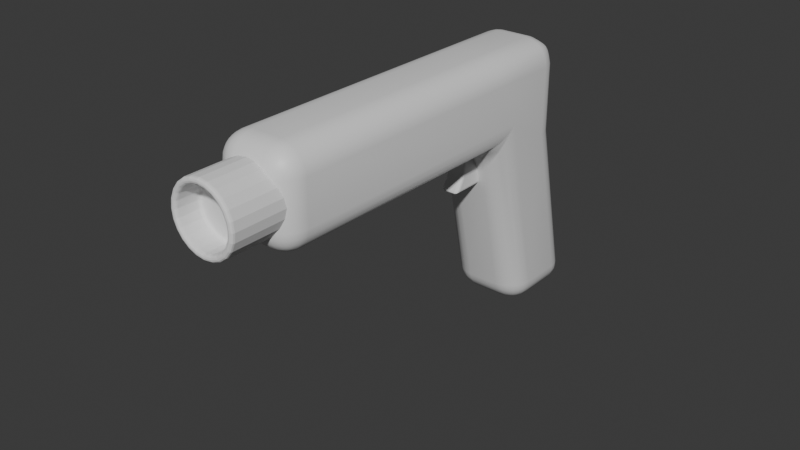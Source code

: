 # Source: zapper.blend  (saved by Blender 5.2.45; exported with 4.5.12 LTS)
import bpy
from mathutils import Matrix  # noqa: F401  (used for matrix-valued properties, if any)

bpy.ops.wm.read_factory_settings(use_empty=True)
scene = bpy.context.scene
scene.name = 'Scene'

# ---- materials (node trees are filled in below, after node groups)
mat_material = bpy.data.materials.new('Material')
mat_material.alpha_threshold = 0.0
mat_material.use_backface_culling_lightprobe_volume = False
mat_material.roughness = 0.5
mat_material.line_color = (0.0, 0.0, 0.0, 1.0)

# ---- node groups
ng_smooth_by_angle = bpy.data.node_groups.new('Smooth by Angle', 'GeometryNodeTree')
_s = ng_smooth_by_angle.interface.new_socket(name='Mesh', in_out='OUTPUT', socket_type='NodeSocketGeometry')
_s = ng_smooth_by_angle.interface.new_socket(name='Mesh', in_out='INPUT', socket_type='NodeSocketGeometry')
_s = ng_smooth_by_angle.interface.new_socket(name='Angle', in_out='INPUT', socket_type='NodeSocketFloat')
_s.subtype = 'ANGLE'
_s.default_value = 0.5236
_s.min_value = 0.0
_s.max_value = 3.142
_s.description = 'Maximum face angle for smooth edges'
_s = ng_smooth_by_angle.interface.new_socket(name='Ignore Sharpness', in_out='INPUT', socket_type='NodeSocketBool')
_s.force_non_field = True
ng_smooth_by_angle.is_modifier = True
_N = ng_smooth_by_angle.nodes; _L = ng_smooth_by_angle.links
n0 = _N.new('GeometryNodeSetShadeSmooth'); n0.name = 'Set Shade Smooth'; n0.location = (120, -80)
n0.domain = 'EDGE'
n1 = _N.new('GeometryNodeSetShadeSmooth'); n1.name = 'Set Shade Smooth.001'; n1.location = (300, -80)
n2 = _N.new('NodeGroupOutput'); n2.name = 'Group Output'; n2.location = (480, -80)
n3 = _N.new('GeometryNodeInputMeshEdgeAngle'); n3.name = 'Edge Angle'; n3.location = (-440, -240)
n4 = _N.new('NodeGroupInput'); n4.name = 'Group Input'; n4.location = (-80, -80)
n5 = _N.new('GeometryNodeInputEdgeSmooth'); n5.name = 'Is Edge Smooth'; n5.location = (-260, -120)
n6 = _N.new('GeometryNodeInputShadeSmooth'); n6.name = 'Is Shade Smooth'; n6.location = (-440, -397)
n7 = _N.new('FunctionNodeCompare'); n7.name = 'Compare'; n7.location = (-260, -260)
n7.operation = 'LESS_EQUAL'
n8 = _N.new('FunctionNodeBooleanMath'); n8.name = 'Boolean Math.001'; n8.location = (-80, -260)
n9 = _N.new('NodeGroupInput'); n9.name = 'Group Input.001'; n9.location = (-440, -329)
n10 = _N.new('NodeGroupInput'); n10.name = 'Group Input.002'; n10.location = (-259, -189)
n11 = _N.new('FunctionNodeBooleanMath'); n11.name = 'Boolean Math'; n11.location = (-80, -149)
n11.operation = 'OR'
n12 = _N.new('FunctionNodeBooleanMath'); n12.name = 'Boolean Math.002'; n12.location = (-260, -380)
n12.operation = 'OR'
n13 = _N.new('NodeGroupInput'); n13.name = 'Group Input.003'; n13.location = (-440, -460)
_L.new(n3.outputs[0], n7.inputs[0])
_L.new(n1.outputs[0], n2.inputs[0])
_L.new(n9.outputs[1], n7.inputs[1])
_L.new(n7.outputs[0], n8.inputs[0])
_L.new(n4.outputs[0], n0.inputs[0])
_L.new(n0.outputs[0], n1.inputs[0])
_L.new(n8.outputs[0], n0.inputs[2])
_L.new(n10.outputs[2], n11.inputs[1])
_L.new(n5.outputs[0], n11.inputs[0])
_L.new(n11.outputs[0], n0.inputs[1])
_L.new(n13.outputs[2], n12.inputs[1])
_L.new(n6.outputs[0], n12.inputs[0])
_L.new(n12.outputs[0], n8.inputs[1])
n2.is_active_output = True

# ---- material node trees
mat_material.use_nodes = True; mat_material.node_tree.nodes.clear()
_N = mat_material.node_tree.nodes; _L = mat_material.node_tree.links
n0 = _N.new('ShaderNodeOutputMaterial'); n0.name = 'Material Output'; n0.location = (200, 100)
n1 = _N.new('ShaderNodeBsdfPrincipled'); n1.name = 'Principled BSDF'; n1.location = (-200, 100)
n1.inputs[10].default_value = 0.005
_L.new(n1.outputs[0], n0.inputs[0])
n0.is_active_output = True

# ---- world
world_world = bpy.data.worlds.new('World'); scene.world = world_world
world_world.use_nodes = True; world_world.node_tree.nodes.clear()
_N = world_world.node_tree.nodes; _L = world_world.node_tree.links
n0 = _N.new('ShaderNodeOutputWorld'); n0.name = 'World Output'; n0.location = (200, 100)
n1 = _N.new('ShaderNodeBackground'); n1.name = 'Background'; n1.location = (-200, 100)
n1.inputs[0].default_value = (0.05088, 0.05088, 0.05088, 1.0)
_L.new(n1.outputs[0], n0.inputs[0])
n0.is_active_output = True
world_world.color = (0.05088, 0.05088, 0.05088)
world_world.sun_shadow_jitter_overblur = 0.0

# ---- meshes
me_cube = bpy.data.meshes.new('Cube')
me_cube.from_pydata([(0.013, 0.03, 0.035), (0.013, 0.03, 0.005), (0.013, -0.09, 0.035), (0.013, -0.09, 0.005), (-0.013, 0.03, 0.035), (-0.013, 0.03, 0.005), (-0.013, -0.09, 0.035), (-0.013, -0.09, 0.005), (-0.013, 0.0, 0.005), (0.013, 0.0, 0.035), (-0.013, 0.0, 0.035), (0.013, 0.0, 0.005), (0.013, 0.04335, -0.05493), (-0.013, 0.04335, -0.05493), (0.013, 0.01335, -0.05493), (-0.013, 0.01335, -0.05493)], [], [(9, 10, 6, 2), (3, 2, 6, 7), (8, 10, 4, 5), (8, 11, 3, 7), (11, 9, 2, 3), (5, 4, 0, 1), (1, 0, 9, 11), (5, 1, 12, 13), (7, 6, 10, 8), (0, 4, 10, 9), (8, 5, 13, 15), (11, 8, 15, 14), (1, 11, 14, 12), (13, 12, 14, 15)])
me_cube.polygons.foreach_set('use_smooth', [True] * 14)
_uv = me_cube.uv_layers.new(name='UVMap')
_uv.uv.foreach_set('vector', [0.625, 0.625, 0.875, 0.625, 0.875, 0.75, 0.625, 0.75, 0.375, 0.75, 0.625, 0.75, 0.625, 1.0, 0.375, 1.0, 0.375, 0.125, 0.625, 0.125, 0.625, 0.25, 0.375, 0.25, 0.125, 0.625, 0.375, 0.625, 0.375, 0.75, 0.125, 0.75, 0.375, 0.625, 0.625, 0.625, 0.625, 0.75, 0.375, 0.75, 0.375, 0.25, 0.625, 0.25, 0.625, 0.5, 0.375, 0.5, 0.375, 0.5, 0.625, 0.5, 0.625, 0.625, 0.375, 0.625, 0.375, 0.25, 0.375, 0.5, 0.375, 0.5, 0.375, 0.25, 0.375, 0.0, 0.625, 0.0, 0.625, 0.125, 0.375, 0.125, 0.625, 0.5, 0.875, 0.5, 0.875, 0.625, 0.625, 0.625, 0.375, 0.125, 0.375, 0.25, 0.375, 0.25, 0.375, 0.125, 0.375, 0.625, 0.125, 0.625, 0.125, 0.625, 0.375, 0.625, 0.375, 0.5, 0.375, 0.625, 0.375, 0.625, 0.375, 0.5, 0.125, 0.5, 0.375, 0.5, 0.375, 0.625, 0.125, 0.625])
me_cube.materials.append(mat_material)
me_cube.use_mirror_vertex_groups = False
me_cube.update()
me_cube_003 = bpy.data.meshes.new('Cube.003')
me_cube_003.from_pydata([(-0.002, -0.004343, -0.006), (-0.002, -0.005, 0.006), (-0.002, 0.005, -0.006), (-0.002, 0.005, 0.006), (0.002, -0.004343, -0.006), (0.002, -0.005, 0.006), (0.002, 0.005, -0.006), (0.002, 0.005, 0.006), (-0.002, -0.003528, -0.0045), (-0.002, -0.0026, -0.003), (-0.002, -0.002138, -0.0015), (-0.002, -0.002, 2.328e-10), (-0.002, -0.002138, 0.0015), (-0.002, -0.0026, 0.003), (-0.002, -0.003692, 0.0045), (-0.002, 0.006308, 0.0045), (-0.002, 0.0074, 0.003), (-0.002, 0.007862, 0.0015), (-0.002, 0.008, -2.328e-10), (-0.002, 0.007862, -0.0015), (-0.002, 0.0074, -0.003), (-0.002, 0.006308, -0.0045), (0.002, 0.006308, 0.0045), (0.002, 0.0074, 0.003), (0.002, 0.007862, 0.0015), (0.002, 0.008, -2.328e-10), (0.002, 0.007862, -0.0015), (0.002, 0.0074, -0.003), (0.002, 0.006308, -0.0045), (0.002, -0.003692, 0.0045), (0.002, -0.0026, 0.003), (0.002, -0.002138, 0.0015), (0.002, -0.002, -2.328e-10), (0.002, -0.002138, -0.0015), (0.002, -0.0026, -0.003), (0.002, -0.003528, -0.0045)], [], [(14, 1, 3, 15), (15, 3, 7, 22), (22, 7, 5, 29), (29, 5, 1, 14), (2, 6, 4, 0), (7, 3, 1, 5), (4, 35, 8, 0), (35, 34, 9, 8), (34, 33, 10, 9), (33, 32, 11, 10), (32, 31, 12, 11), (31, 30, 13, 12), (30, 29, 14, 13), (6, 28, 35, 4), (28, 27, 34, 35), (27, 26, 33, 34), (26, 25, 32, 33), (25, 24, 31, 32), (24, 23, 30, 31), (23, 22, 29, 30), (2, 21, 28, 6), (21, 20, 27, 28), (20, 19, 26, 27), (19, 18, 25, 26), (18, 17, 24, 25), (17, 16, 23, 24), (16, 15, 22, 23), (0, 8, 21, 2), (8, 9, 20, 21), (9, 10, 19, 20), (10, 11, 18, 19), (11, 12, 17, 18), (12, 13, 16, 17), (13, 14, 15, 16)])
_uv = me_cube_003.uv_layers.new(name='UVMap')
_uv.uv.foreach_set('vector', [0.5938, 0.0, 0.625, 0.0, 0.625, 0.25, 0.5938, 0.25, 0.5938, 0.25, 0.625, 0.25, 0.625, 0.5, 0.5938, 0.5, 0.5938, 0.5, 0.625, 0.5, 0.625, 0.75, 0.5938, 0.75, 0.5938, 0.75, 0.625, 0.75, 0.625, 1.0, 0.5938, 1.0, 0.125, 0.5, 0.375, 0.5, 0.375, 0.75, 0.125, 0.75, 0.625, 0.5, 0.875, 0.5, 0.875, 0.75, 0.625, 0.75, 0.375, 0.75, 0.4063, 0.75, 0.4062, 1.0, 0.375, 1.0, 0.4063, 0.75, 0.4375, 0.75, 0.4375, 1.0, 0.4062, 1.0, 0.4375, 0.75, 0.4688, 0.75, 0.4688, 1.0, 0.4375, 1.0, 0.4688, 0.75, 0.5, 0.75, 0.5, 1.0, 0.4688, 1.0, 0.5, 0.75, 0.5312, 0.75, 0.5312, 1.0, 0.5, 1.0, 0.5312, 0.75, 0.5625, 0.75, 0.5625, 1.0, 0.5312, 1.0, 0.5625, 0.75, 0.5938, 0.75, 0.5938, 1.0, 0.5625, 1.0, 0.375, 0.5, 0.4062, 0.5, 0.4063, 0.75, 0.375, 0.75, 0.4062, 0.5, 0.4375, 0.5, 0.4375, 0.75, 0.4063, 0.75, 0.4375, 0.5, 0.4688, 0.5, 0.4688, 0.75, 0.4375, 0.75, 0.4688, 0.5, 0.5, 0.5, 0.5, 0.75, 0.4688, 0.75, 0.5, 0.5, 0.5312, 0.5, 0.5312, 0.75, 0.5, 0.75, 0.5312, 0.5, 0.5625, 0.5, 0.5625, 0.75, 0.5312, 0.75, 0.5625, 0.5, 0.5938, 0.5, 0.5938, 0.75, 0.5625, 0.75, 0.375, 0.25, 0.4062, 0.25, 0.4062, 0.5, 0.375, 0.5, 0.4062, 0.25, 0.4375, 0.25, 0.4375, 0.5, 0.4062, 0.5, 0.4375, 0.25, 0.4688, 0.25, 0.4688, 0.5, 0.4375, 0.5, 0.4688, 0.25, 0.5, 0.25, 0.5, 0.5, 0.4688, 0.5, 0.5, 0.25, 0.5312, 0.25, 0.5312, 0.5, 0.5, 0.5, 0.5312, 0.25, 0.5625, 0.25, 0.5625, 0.5, 0.5312, 0.5, 0.5625, 0.25, 0.5938, 0.25, 0.5938, 0.5, 0.5625, 0.5, 0.375, 0.0, 0.4062, 0.0, 0.4062, 0.25, 0.375, 0.25, 0.4062, 0.0, 0.4375, 0.0, 0.4375, 0.25, 0.4062, 0.25, 0.4375, 0.0, 0.4688, 0.0, 0.4688, 0.25, 0.4375, 0.25, 0.4688, 0.0, 0.5, 0.0, 0.5, 0.25, 0.4688, 0.25, 0.5, 0.0, 0.5312, 0.0, 0.5312, 0.25, 0.5, 0.25, 0.5312, 0.0, 0.5625, 0.0, 0.5625, 0.25, 0.5312, 0.25, 0.5625, 0.0, 0.5938, 0.0, 0.5938, 0.25, 0.5625, 0.25])
me_cube_003.update()
me_cylinder = bpy.data.meshes.new('Cylinder')
me_cylinder.from_pydata([(0.0, 0.01, 0.011), (0.0, -0.01, 0.008983), (0.002847, 0.01, 0.01063), (0.002325, -0.01, 0.008677), (0.0055, 0.01, 0.009526), (0.004491, -0.01, 0.007779), (0.007778, 0.01, 0.007778), (0.006352, -0.01, 0.006352), (0.009526, 0.01, 0.0055), (0.007779, -0.01, 0.004491), (0.01063, 0.01, 0.002847), (0.008677, -0.01, 0.002325), (0.011, 0.01, 4.371e-10), (0.008983, -0.01, -4.371e-10), (0.01063, 0.01, -0.002847), (0.008677, -0.01, -0.002325), (0.009526, 0.01, -0.0055), (0.007779, -0.01, -0.004491), (0.007778, 0.01, -0.007778), (0.006352, -0.01, -0.006352), (0.0055, 0.01, -0.009526), (0.004491, -0.01, -0.007779), (0.002847, 0.01, -0.01063), (0.002325, -0.01, -0.008677), (0.0, 0.01, -0.011), (0.0, -0.01, -0.008983), (-0.002847, 0.01, -0.01063), (-0.002325, -0.01, -0.008677), (-0.0055, 0.01, -0.009526), (-0.004491, -0.01, -0.007779), (-0.007778, 0.01, -0.007778), (-0.006352, -0.01, -0.006352), (-0.009526, 0.01, -0.0055), (-0.007779, -0.01, -0.004491), (-0.01063, 0.01, -0.002847), (-0.008677, -0.01, -0.002325), (-0.011, 0.01, 4.371e-10), (-0.008983, -0.01, -4.371e-10), (-0.01063, 0.01, 0.002847), (-0.008677, -0.01, 0.002325), (-0.009526, 0.01, 0.0055), (-0.007779, -0.01, 0.004491), (-0.007778, 0.01, 0.007778), (-0.006352, -0.01, 0.006352), (-0.0055, 0.01, 0.009526), (-0.004491, -0.01, 0.007779), (-0.002847, 0.01, 0.01063), (-0.002325, -0.01, 0.008677), (0.002847, -0.01, 0.01063), (0.0, -0.01, 0.011), (0.0055, -0.01, 0.009526), (0.007778, -0.01, 0.007778), (0.009526, -0.01, 0.0055), (0.01063, -0.01, 0.002847), (0.011, -0.01, -4.371e-10), (0.01063, -0.01, -0.002847), (0.009526, -0.01, -0.0055), (0.007778, -0.01, -0.007778), (0.0055, -0.01, -0.009526), (0.002847, -0.01, -0.01063), (0.0, -0.01, -0.011), (-0.002847, -0.01, -0.01063), (-0.0055, -0.01, -0.009526), (-0.007778, -0.01, -0.007778), (-0.009526, -0.01, -0.0055), (-0.01063, -0.01, -0.002847), (-0.011, -0.01, -4.371e-10), (-0.01063, -0.01, 0.002847), (-0.009526, -0.01, 0.0055), (-0.007778, -0.01, 0.007778), (-0.0055, -0.01, 0.009526), (-0.002847, -0.01, 0.01063), (0.002325, -0.002, 0.008677), (0.0, -0.002, 0.008983), (0.004491, -0.002, 0.007779), (0.006352, -0.002, 0.006352), (0.007779, -0.002, 0.004491), (0.008677, -0.002, 0.002325), (0.008983, -0.002, 2.016e-10), (0.008677, -0.002, -0.002325), (0.007779, -0.002, -0.004491), (0.006352, -0.002, -0.006352), (0.004491, -0.002, -0.007779), (0.002325, -0.002, -0.008677), (0.0, -0.002, -0.008983), (-0.002325, -0.002, -0.008677), (-0.004491, -0.002, -0.007779), (-0.006352, -0.002, -0.006352), (-0.007779, -0.002, -0.004491), (-0.008677, -0.002, -0.002325), (-0.008983, -0.002, 2.016e-10), (-0.008677, -0.002, 0.002325), (-0.007779, -0.002, 0.004491), (-0.006352, -0.002, 0.006352), (-0.004491, -0.002, 0.007779), (-0.002325, -0.002, 0.008677)], [], [(0, 49, 48, 2), (2, 48, 50, 4), (4, 50, 51, 6), (6, 51, 52, 8), (8, 52, 53, 10), (10, 53, 54, 12), (12, 54, 55, 14), (14, 55, 56, 16), (16, 56, 57, 18), (18, 57, 58, 20), (20, 58, 59, 22), (22, 59, 60, 24), (24, 60, 61, 26), (26, 61, 62, 28), (28, 62, 63, 30), (30, 63, 64, 32), (32, 64, 65, 34), (34, 65, 66, 36), (36, 66, 67, 38), (38, 67, 68, 40), (40, 68, 69, 42), (42, 69, 70, 44), (7, 5, 74, 75), (44, 70, 71, 46), (46, 71, 49, 0), (0, 2, 4, 6, 8, 10, 12, 14, 16, 18, 20, 22, 24, 26, 28, 30, 32, 34, 36, 38, 40, 42, 44, 46), (1, 3, 48, 49), (3, 5, 50, 48), (5, 7, 51, 50), (7, 9, 52, 51), (9, 11, 53, 52), (11, 13, 54, 53), (13, 15, 55, 54), (15, 17, 56, 55), (17, 19, 57, 56), (19, 21, 58, 57), (21, 23, 59, 58), (23, 25, 60, 59), (25, 27, 61, 60), (27, 29, 62, 61), (29, 31, 63, 62), (31, 33, 64, 63), (33, 35, 65, 64), (35, 37, 66, 65), (37, 39, 67, 66), (39, 41, 68, 67), (41, 43, 69, 68), (43, 45, 70, 69), (45, 47, 71, 70), (47, 1, 49, 71), (72, 73, 95, 94, 93, 92, 91, 90, 89, 88, 87, 86, 85, 84, 83, 82, 81, 80, 79, 78, 77, 76, 75, 74), (37, 35, 89, 90), (23, 21, 82, 83), (9, 7, 75, 76), (39, 37, 90, 91), (25, 23, 83, 84), (11, 9, 76, 77), (41, 39, 91, 92), (27, 25, 84, 85), (13, 11, 77, 78), (43, 41, 92, 93), (29, 27, 85, 86), (15, 13, 78, 79), (45, 43, 93, 94), (31, 29, 86, 87), (17, 15, 79, 80), (47, 45, 94, 95), (3, 1, 73, 72), (33, 31, 87, 88), (19, 17, 80, 81), (1, 47, 95, 73), (5, 3, 72, 74), (35, 33, 88, 89), (21, 19, 81, 82)])
_uv = me_cylinder.uv_layers.new(name='UVMap')
_uv.uv.foreach_set('vector', [1.0, 0.5, 1.0, 1.0, 0.9583, 1.0, 0.9583, 0.5, 0.9583, 0.5, 0.9583, 1.0, 0.9167, 1.0, 0.9167, 0.5, 0.9167, 0.5, 0.9167, 1.0, 0.875, 1.0, 0.875, 0.5, 0.875, 0.5, 0.875, 1.0, 0.8333, 1.0, 0.8333, 0.5, 0.8333, 0.5, 0.8333, 1.0, 0.7917, 1.0, 0.7917, 0.5, 0.7917, 0.5, 0.7917, 1.0, 0.75, 1.0, 0.75, 0.5, 0.75, 0.5, 0.75, 1.0, 0.7083, 1.0, 0.7083, 0.5, 0.7083, 0.5, 0.7083, 1.0, 0.6667, 1.0, 0.6667, 0.5, 0.6667, 0.5, 0.6667, 1.0, 0.625, 1.0, 0.625, 0.5, 0.625, 0.5, 0.625, 1.0, 0.5833, 1.0, 0.5833, 0.5, 0.5833, 0.5, 0.5833, 1.0, 0.5417, 1.0, 0.5417, 0.5, 0.5417, 0.5, 0.5417, 1.0, 0.5, 1.0, 0.5, 0.5, 0.5, 0.5, 0.5, 1.0, 0.4583, 1.0, 0.4583, 0.5, 0.4583, 0.5, 0.4583, 1.0, 0.4167, 1.0, 0.4167, 0.5, 0.4167, 0.5, 0.4167, 1.0, 0.375, 1.0, 0.375, 0.5, 0.375, 0.5, 0.375, 1.0, 0.3333, 1.0, 0.3333, 0.5, 0.3333, 0.5, 0.3333, 1.0, 0.2917, 1.0, 0.2917, 0.5, 0.2917, 0.5, 0.2917, 1.0, 0.25, 1.0, 0.25, 0.5, 0.25, 0.5, 0.25, 1.0, 0.2083, 1.0, 0.2083, 0.5, 0.2083, 0.5, 0.2083, 1.0, 0.1667, 1.0, 0.1667, 0.5, 0.1667, 0.5, 0.1667, 1.0, 0.125, 1.0, 0.125, 0.5, 0.125, 0.5, 0.125, 1.0, 0.08333, 1.0, 0.08333, 0.5, 0.3886, 0.3886, 0.348, 0.4197, 0.348, 0.4197, 0.3886, 0.3886, 0.08333, 0.5, 0.08333, 1.0, 0.04167, 1.0, 0.04167, 0.5, 0.04167, 0.5, 0.04167, 1.0, -1.863e-07, 1.0, -1.863e-07, 0.5, 0.75, 0.49, 0.8121, 0.4818, 0.87, 0.4578, 0.9197, 0.4197, 0.9578, 0.37, 0.9818, 0.3121, 0.99, 0.25, 0.9818, 0.1879, 0.9578, 0.13, 0.9197, 0.08029, 0.87, 0.04215, 0.8121, 0.01818, 0.75, 0.01, 0.6879, 0.01818, 0.63, 0.04215, 0.5803, 0.08029, 0.5422, 0.13, 0.5182, 0.1879, 0.51, 0.25, 0.5182, 0.3121, 0.5422, 0.37, 0.5803, 0.4197, 0.63, 0.4578, 0.6879, 0.4818, 0.25, 0.446, 0.3007, 0.4393, 0.3121, 0.4818, 0.25, 0.49, 0.3007, 0.4393, 0.348, 0.4197, 0.37, 0.4578, 0.3121, 0.4818, 0.348, 0.4197, 0.3886, 0.3886, 0.4197, 0.4197, 0.37, 0.4578, 0.3886, 0.3886, 0.4197, 0.348, 0.4578, 0.37, 0.4197, 0.4197, 0.4197, 0.348, 0.4393, 0.3007, 0.4818, 0.3121, 0.4578, 0.37, 0.4393, 0.3007, 0.446, 0.25, 0.49, 0.25, 0.4818, 0.3121, 0.446, 0.25, 0.4393, 0.1993, 0.4818, 0.1879, 0.49, 0.25, 0.4393, 0.1993, 0.4197, 0.152, 0.4578, 0.13, 0.4818, 0.1879, 0.4197, 0.152, 0.3886, 0.1114, 0.4197, 0.08029, 0.4578, 0.13, 0.3886, 0.1114, 0.348, 0.08027, 0.37, 0.04215, 0.4197, 0.08029, 0.348, 0.08027, 0.3007, 0.06069, 0.3121, 0.01818, 0.37, 0.04215, 0.3007, 0.06069, 0.25, 0.05401, 0.25, 0.01, 0.3121, 0.01818, 0.25, 0.05401, 0.1993, 0.06069, 0.1879, 0.01818, 0.25, 0.01, 0.1993, 0.06069, 0.152, 0.08027, 0.13, 0.04215, 0.1879, 0.01818, 0.152, 0.08027, 0.1114, 0.1114, 0.08029, 0.08029, 0.13, 0.04215, 0.1114, 0.1114, 0.08027, 0.152, 0.04215, 0.13, 0.08029, 0.08029, 0.08027, 0.152, 0.06069, 0.1993, 0.01818, 0.1879, 0.04215, 0.13, 0.06069, 0.1993, 0.05401, 0.25, 0.01, 0.25, 0.01818, 0.1879, 0.05401, 0.25, 0.06069, 0.3007, 0.01818, 0.3121, 0.01, 0.25, 0.06069, 0.3007, 0.08027, 0.348, 0.04215, 0.37, 0.01818, 0.3121, 0.08027, 0.348, 0.1114, 0.3886, 0.08029, 0.4197, 0.04215, 0.37, 0.1114, 0.3886, 0.152, 0.4197, 0.13, 0.4578, 0.08029, 0.4197, 0.152, 0.4197, 0.1993, 0.4393, 0.1879, 0.4818, 0.13, 0.4578, 0.1993, 0.4393, 0.25, 0.446, 0.25, 0.49, 0.1879, 0.4818, 0.3007, 0.4393, 0.25, 0.446, 0.1993, 0.4393, 0.152, 0.4197, 0.1114, 0.3886, 0.08027, 0.348, 0.06069, 0.3007, 0.05401, 0.25, 0.06069, 0.1993, 0.08027, 0.152, 0.1114, 0.1114, 0.152, 0.08027, 0.1993, 0.06069, 0.25, 0.05401, 0.3007, 0.06069, 0.348, 0.08027, 0.3886, 0.1114, 0.4197, 0.152, 0.4393, 0.1993, 0.446, 0.25, 0.4393, 0.3007, 0.4197, 0.348, 0.3886, 0.3886, 0.348, 0.4197, 0.05401, 0.25, 0.06069, 0.1993, 0.06069, 0.1993, 0.05401, 0.25, 0.3007, 0.06069, 0.348, 0.08027, 0.348, 0.08027, 0.3007, 0.06069, 0.4197, 0.348, 0.3886, 0.3886, 0.3886, 0.3886, 0.4197, 0.348, 0.06069, 0.3007, 0.05401, 0.25, 0.05401, 0.25, 0.06069, 0.3007, 0.25, 0.05401, 0.3007, 0.06069, 0.3007, 0.06069, 0.25, 0.05401, 0.4393, 0.3007, 0.4197, 0.348, 0.4197, 0.348, 0.4393, 0.3007, 0.08027, 0.348, 0.06069, 0.3007, 0.06069, 0.3007, 0.08027, 0.348, 0.1993, 0.06069, 0.25, 0.05401, 0.25, 0.05401, 0.1993, 0.06069, 0.446, 0.25, 0.4393, 0.3007, 0.4393, 0.3007, 0.446, 0.25, 0.1114, 0.3886, 0.08027, 0.348, 0.08027, 0.348, 0.1114, 0.3886, 0.152, 0.08027, 0.1993, 0.06069, 0.1993, 0.06069, 0.152, 0.08027, 0.4393, 0.1993, 0.446, 0.25, 0.446, 0.25, 0.4393, 0.1993, 0.152, 0.4197, 0.1114, 0.3886, 0.1114, 0.3886, 0.152, 0.4197, 0.1114, 0.1114, 0.152, 0.08027, 0.152, 0.08027, 0.1114, 0.1114, 0.4197, 0.152, 0.4393, 0.1993, 0.4393, 0.1993, 0.4197, 0.152, 0.1993, 0.4393, 0.152, 0.4197, 0.152, 0.4197, 0.1993, 0.4393, 0.3007, 0.4393, 0.25, 0.446, 0.25, 0.446, 0.3007, 0.4393, 0.08027, 0.152, 0.1114, 0.1114, 0.1114, 0.1114, 0.08027, 0.152, 0.3886, 0.1114, 0.4197, 0.152, 0.4197, 0.152, 0.3886, 0.1114, 0.25, 0.446, 0.1993, 0.4393, 0.1993, 0.4393, 0.25, 0.446, 0.348, 0.4197, 0.3007, 0.4393, 0.3007, 0.4393, 0.348, 0.4197, 0.06069, 0.1993, 0.08027, 0.152, 0.08027, 0.152, 0.06069, 0.1993, 0.348, 0.08027, 0.3886, 0.1114, 0.3886, 0.1114, 0.348, 0.08027])
me_cylinder.update()

# ---- objects
ob_zapper = bpy.data.objects.new('Zapper', me_cube)
ob_trigger = bpy.data.objects.new('Trigger', me_cube_003)
ob_muzzle = bpy.data.objects.new('Muzzle', me_cylinder)

# ---- transforms, parenting, visibility, modifiers, constraints
ob_zapper.location = (0.0, 0.0, 0.0)
ob_zapper.lock_rotations_4d = False
ob_zapper.empty_display_type = 'ARROWS'
ob_zapper.lineart.crease_threshold = 0.0
_m = ob_zapper.modifiers.new('Bevel', 'BEVEL')
_m.width = 0.008
_m.width_pct = 0.008
_m.segments = 6
_m = ob_zapper.modifiers.new('Smooth by Angle', 'NODES')
_m.node_group = ng_smooth_by_angle
_m.use_pin_to_last = True
_m.show_group_selector = False
ob_trigger.parent = ob_zapper
ob_trigger.location = (0.0, -0.002439, -0.0001767)
ob_trigger.scale = (1.5, 1.385, 1.333)
_m = ob_trigger.modifiers.new('Bevel', 'BEVEL')
_m.width = 0.001
_m.width_pct = 0.001
_m.segments = 3
_m.limit_method = 'NONE'
ob_muzzle.parent = ob_zapper
ob_muzzle.location = (1.035e-07, -0.095, 0.02)
_m = ob_muzzle.modifiers.new('Bevel', 'BEVEL')
_m.width = 0.001
_m.width_pct = 0.001
_m.segments = 3

# ---- collection membership
scene.collection.objects.link(ob_zapper)
scene.collection.objects.link(ob_trigger)
scene.collection.objects.link(ob_muzzle)

# ---- scene / render settings (as saved in the file)
scene.frame_start = 1; scene.frame_end = 250; scene.frame_set(1)
scene.render.engine = 'BLENDER_EEVEE_NEXT'
scene.render.bake_bias = 0.0
scene.render.bake_samples = 0
scene.render.compositor_device = 'GPU'
scene.eevee.use_volume_custom_range = False
scene.eevee.fast_gi_thickness_near = 0.1
scene.eevee.fast_gi_thickness_far = 0.0
scene.eevee.ray_tracing_options.screen_trace_thickness = 0.1
bpy.context.view_layer.update()

# ---- added for rendering (the .blend has no active camera and no usable light): camera, sun
cam_auto = bpy.data.cameras.new('AutoCamera')
cam_auto.lens = 50.0
cam_auto.sensor_width = 36.0
cam_auto.clip_end = 1000.0
ob_auto_camera = bpy.data.objects.new('AutoCamera', cam_auto)
scene.collection.objects.link(ob_auto_camera)
ob_auto_camera.location = (0.185045, -0.253654, 0.138071)
ob_auto_camera.rotation_euler = (1.09748, -7.21219e-08, 0.694738)
scene.camera = ob_auto_camera
light_auto_sun = bpy.data.lights.new('AutoSun', 'SUN')
light_auto_sun.energy = 3.0
light_auto_sun.angle = 0.0523599
ob_auto_sun = bpy.data.objects.new('AutoSun', light_auto_sun)
scene.collection.objects.link(ob_auto_sun)
ob_auto_sun.rotation_euler = (0.872665, 0.174533, 0.523599)
bpy.context.view_layer.update()
